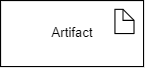

The diagram above was exported from draw.io. Its source (the exported page's mxGraphModel, read from the mxfile embedded in the PNG):
<mxGraphModel dx="989" dy="543" grid="1" gridSize="10" guides="1" tooltips="1" connect="1" arrows="1" fold="1" page="1" pageScale="1" pageWidth="827" pageHeight="1169" math="0" shadow="0">
  <root>
    <mxCell id="0" />
    <mxCell id="1" parent="0" />
    <mxCell id="z8_Occ47m6UbKoE3a-NL-5" value="" style="group" vertex="1" connectable="0" parent="1">
      <mxGeometry x="340" y="380" width="130" height="60" as="geometry" />
    </mxCell>
    <mxCell id="z8_Occ47m6UbKoE3a-NL-3" value="Artifact" style="html=1;" vertex="1" parent="z8_Occ47m6UbKoE3a-NL-5">
      <mxGeometry width="130" height="60" as="geometry" />
    </mxCell>
    <mxCell id="z8_Occ47m6UbKoE3a-NL-4" value="" style="shape=note;size=10;whiteSpace=wrap;html=1;" vertex="1" parent="z8_Occ47m6UbKoE3a-NL-5">
      <mxGeometry x="104" y="7.9994133176884485" width="17.333333333333332" height="22.00058668231153" as="geometry" />
    </mxCell>
  </root>
</mxGraphModel>